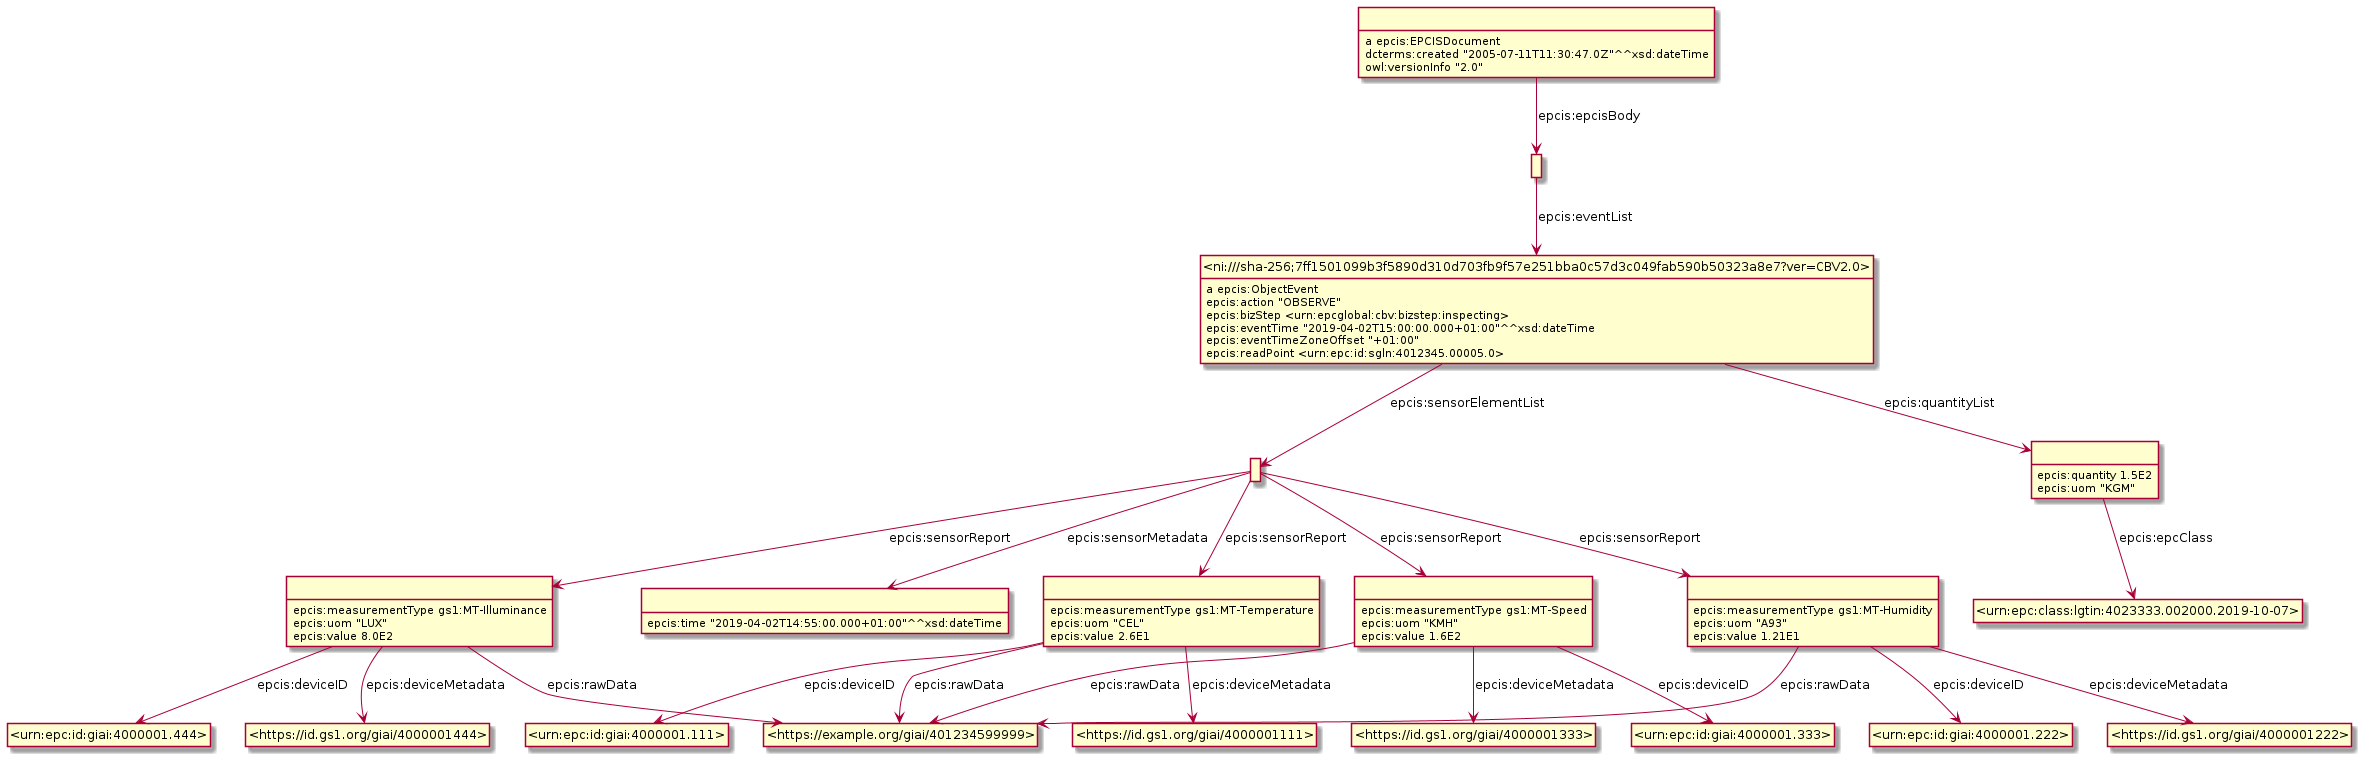

The diagram above was rendered by PlantUML. Its source (embedded in the PNG):
@startuml
hide empty methods
hide empty attributes
hide circle
skinparam classAttributeIconSize 0
class _r1623934119r3_ as " "
class _r1623934119r5_ as " "
_r1623934119r3_ -down-> _r1623934119r5_ : epcis:sensorReport
class _r1623934119r8_ as " "
_r1623934119r3_ -down-> _r1623934119r8_ : epcis:sensorReport
class _r1623934119r4_ as " "
_r1623934119r3_ -down-> _r1623934119r4_ : epcis:sensorMetadata
class _r1623934119r6_ as " "
_r1623934119r3_ -down-> _r1623934119r6_ : epcis:sensorReport
class _r1623934119r7_ as " "
_r1623934119r3_ -down-> _r1623934119r7_ : epcis:sensorReport
_r1623934119r4_ : epcis:time "2019-04-02T14:55:00.000+01:00"^^xsd:dateTime
class _r1623934119r0_ as " "
_r1623934119r0_ : a epcis:EPCISDocument
class _r1623934119r1_ as " "
_r1623934119r0_ -down-> _r1623934119r1_ : epcis:epcisBody
_r1623934119r0_ : dcterms:created "2005-07-11T11:30:47.0Z"^^xsd:dateTime
_r1623934119r0_ : owl:versionInfo "2.0"
class _https_example_org_giai_401234599999_ as "<https://example.org/giai/401234599999>"
_r1623934119r5_ -down-> _https_example_org_giai_401234599999_ : epcis:rawData
class _https_id_gs1_org_giai_4000001444_ as "<https://id.gs1.org/giai/4000001444>"
_r1623934119r5_ -down-> _https_id_gs1_org_giai_4000001444_ : epcis:deviceMetadata
class _urn_epc_id_giai_4000001_444_ as "<urn:epc:id:giai:4000001.444>"
_r1623934119r5_ -down-> _urn_epc_id_giai_4000001_444_ : epcis:deviceID
_r1623934119r5_ : epcis:measurementType gs1:MT-Illuminance
_r1623934119r5_ : epcis:uom "LUX"
_r1623934119r5_ : epcis:value 8.0E2
class _urn_epc_id_giai_4000001_111_ as "<urn:epc:id:giai:4000001.111>"
_r1623934119r8_ -down-> _urn_epc_id_giai_4000001_111_ : epcis:deviceID
class _https_id_gs1_org_giai_4000001111_ as "<https://id.gs1.org/giai/4000001111>"
_r1623934119r8_ -down-> _https_id_gs1_org_giai_4000001111_ : epcis:deviceMetadata
_r1623934119r8_ -down-> _https_example_org_giai_401234599999_ : epcis:rawData
_r1623934119r8_ : epcis:measurementType gs1:MT-Temperature
_r1623934119r8_ : epcis:uom "CEL"
_r1623934119r8_ : epcis:value 2.6E1
class _urn_epc_id_giai_4000001_222_ as "<urn:epc:id:giai:4000001.222>"
_r1623934119r7_ -down-> _urn_epc_id_giai_4000001_222_ : epcis:deviceID
_r1623934119r7_ -down-> _https_example_org_giai_401234599999_ : epcis:rawData
class _https_id_gs1_org_giai_4000001222_ as "<https://id.gs1.org/giai/4000001222>"
_r1623934119r7_ -down-> _https_id_gs1_org_giai_4000001222_ : epcis:deviceMetadata
_r1623934119r7_ : epcis:measurementType gs1:MT-Humidity
_r1623934119r7_ : epcis:uom "A93"
_r1623934119r7_ : epcis:value 1.21E1
class _ni_sha_256_7ff1501099b3f5890d310d703fb9f57e251bba0c57d3c049fab590b50323a8e7_ver_CBV2_0_ as "<ni:///sha-256;7ff1501099b3f5890d310d703fb9f57e251bba0c57d3c049fab590b50323a8e7?ver=CBV2.0>"
_ni_sha_256_7ff1501099b3f5890d310d703fb9f57e251bba0c57d3c049fab590b50323a8e7_ver_CBV2_0_ : a epcis:ObjectEvent
_ni_sha_256_7ff1501099b3f5890d310d703fb9f57e251bba0c57d3c049fab590b50323a8e7_ver_CBV2_0_ -down-> _r1623934119r3_ : epcis:sensorElementList
class _r1623934119r2_ as " "
_ni_sha_256_7ff1501099b3f5890d310d703fb9f57e251bba0c57d3c049fab590b50323a8e7_ver_CBV2_0_ -down-> _r1623934119r2_ : epcis:quantityList
_ni_sha_256_7ff1501099b3f5890d310d703fb9f57e251bba0c57d3c049fab590b50323a8e7_ver_CBV2_0_ : epcis:action "OBSERVE"
_ni_sha_256_7ff1501099b3f5890d310d703fb9f57e251bba0c57d3c049fab590b50323a8e7_ver_CBV2_0_ : epcis:bizStep <urn:epcglobal:cbv:bizstep:inspecting>
_ni_sha_256_7ff1501099b3f5890d310d703fb9f57e251bba0c57d3c049fab590b50323a8e7_ver_CBV2_0_ : epcis:eventTime "2019-04-02T15:00:00.000+01:00"^^xsd:dateTime
_ni_sha_256_7ff1501099b3f5890d310d703fb9f57e251bba0c57d3c049fab590b50323a8e7_ver_CBV2_0_ : epcis:eventTimeZoneOffset "+01:00"
_ni_sha_256_7ff1501099b3f5890d310d703fb9f57e251bba0c57d3c049fab590b50323a8e7_ver_CBV2_0_ : epcis:readPoint <urn:epc:id:sgln:4012345.00005.0>
class _urn_epc_class_lgtin_4023333_002000_2019_10_07_ as "<urn:epc:class:lgtin:4023333.002000.2019-10-07>"
_r1623934119r2_ -down-> _urn_epc_class_lgtin_4023333_002000_2019_10_07_ : epcis:epcClass
_r1623934119r2_ : epcis:quantity 1.5E2
_r1623934119r2_ : epcis:uom "KGM"
_r1623934119r1_ -down-> _ni_sha_256_7ff1501099b3f5890d310d703fb9f57e251bba0c57d3c049fab590b50323a8e7_ver_CBV2_0_ : epcis:eventList
class _https_id_gs1_org_giai_4000001333_ as "<https://id.gs1.org/giai/4000001333>"
_r1623934119r6_ -down-> _https_id_gs1_org_giai_4000001333_ : epcis:deviceMetadata
class _urn_epc_id_giai_4000001_333_ as "<urn:epc:id:giai:4000001.333>"
_r1623934119r6_ -down-> _urn_epc_id_giai_4000001_333_ : epcis:deviceID
_r1623934119r6_ -down-> _https_example_org_giai_401234599999_ : epcis:rawData
_r1623934119r6_ : epcis:measurementType gs1:MT-Speed
_r1623934119r6_ : epcis:uom "KMH"
_r1623934119r6_ : epcis:value 1.6E2
@enduml